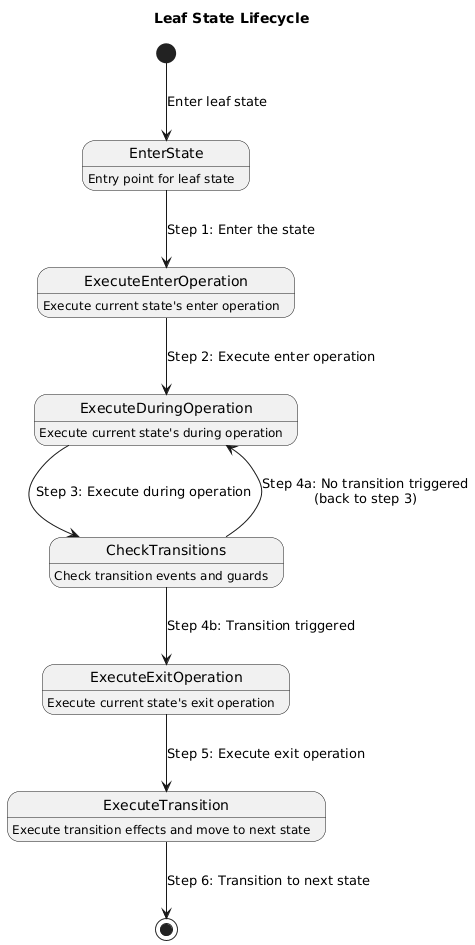

The diagram above was rendered by PlantUML. Its source (embedded in the PNG):
@startuml
title Leaf State Lifecycle

[*] --> EnterState : Enter leaf state

state EnterState {
  EnterState : Entry point for leaf state
}

EnterState --> ExecuteEnterOperation : Step 1: Enter the state

state ExecuteEnterOperation {
  ExecuteEnterOperation : Execute current state's enter operation
}

ExecuteEnterOperation --> ExecuteDuringOperation : Step 2: Execute enter operation

state ExecuteDuringOperation {
  ExecuteDuringOperation : Execute current state's during operation
}

ExecuteDuringOperation --> CheckTransitions : Step 3: Execute during operation

state CheckTransitions {
  CheckTransitions : Check transition events and guards
}

CheckTransitions --> ExecuteDuringOperation : Step 4a: No transition triggered\n(back to step 3)
CheckTransitions --> ExecuteExitOperation : Step 4b: Transition triggered

state ExecuteExitOperation {
  ExecuteExitOperation : Execute current state's exit operation
}

ExecuteExitOperation --> ExecuteTransition : Step 5: Execute exit operation

state ExecuteTransition {
  ExecuteTransition : Execute transition effects and move to next state
}

ExecuteTransition --> [*] : Step 6: Transition to next state
@enduml